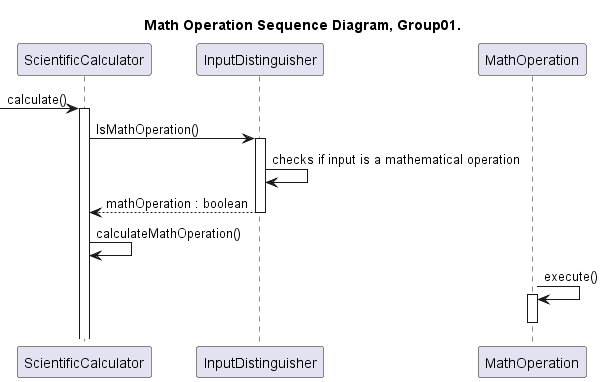

The diagram above was rendered by PlantUML. Its source (embedded in the PNG):
@startuml MathOperation_SequenceDiagram_Group01

title Math Operation Sequence Diagram, Group01.

participant ScientificCalculator as calc
participant InputDistinguisher as input
participant MathOperation as math

-> calc:calculate()
activate calc

calc -> input : IsMathOperation()
activate input
input -> input : checks if input is a mathematical operation
input --> calc : mathOperation : boolean
deactivate input

calc -> calc : calculateMathOperation()
math -> math : execute()
activate math
deactivate math

@enduml